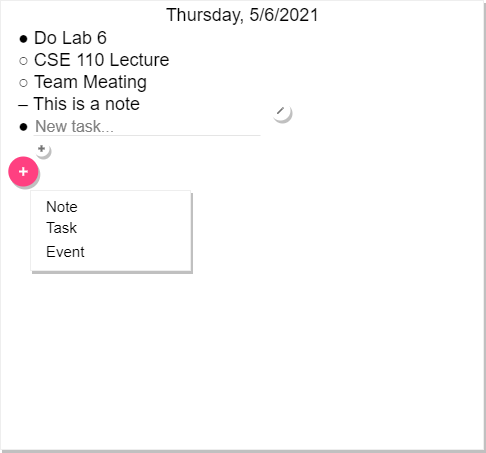

The diagram above was exported from draw.io. Its source (the exported page's mxGraphModel, read from the mxfile embedded in the PNG):
<mxGraphModel dx="754" dy="575" grid="1" gridSize="10" guides="1" tooltips="1" connect="1" arrows="1" fold="1" page="1" pageScale="1" pageWidth="1100" pageHeight="1700" math="0" shadow="0">
  <root>
    <mxCell id="0" />
    <mxCell id="1" parent="0" />
    <mxCell id="3" value="● Do Lab 6&#10;○ CSE 110 Lecture&#10;○ Team Meating&#10;– This is a note&#10;● &#10;" style="shape=rect;fillColor=#ffffff;strokeColor=#eeeeee;shadow=1;fontColor=#000000;fontSize=18;fontStyle=0;verticalAlign=top;spacingBottom=0;spacingLeft=16;spacingTop=20;align=left;fontFamily=Helvetica;" vertex="1" parent="1">
      <mxGeometry width="483" height="449" as="geometry" />
    </mxCell>
    <mxCell id="9" value="New task..." style="text;fontColor=#808080;fontSize=16;verticalAlign=middle;strokeColor=none;fillColor=none;align=left;" vertex="1" parent="1">
      <mxGeometry x="33" y="110" width="227" height="30" as="geometry" />
    </mxCell>
    <mxCell id="10" value="" style="dashed=0;shape=line;strokeWidth=1;noLabel=1;strokeColor=#cccccc;opacity=50;fontFamily=Helvetica;fontSize=18;align=left;" vertex="1" parent="1">
      <mxGeometry x="33" y="130" width="227" height="10" as="geometry" />
    </mxCell>
    <mxCell id="13" value="" style="shape=ellipse;dashed=0;strokeColor=none;shadow=1;fontSize=13;align=center;verticalAlign=top;labelPosition=center;verticalLabelPosition=bottom;html=1;aspect=fixed;" vertex="1" parent="1">
      <mxGeometry x="33" y="140" width="16" height="16" as="geometry" />
    </mxCell>
    <mxCell id="14" value="" style="dashed=0;html=1;shape=mxgraph.gmdl.plus;strokeColor=#737373;strokeWidth=2;shadow=0;" vertex="1" parent="13">
      <mxGeometry x="4.8" y="4.8" width="6.4" height="6.4" as="geometry" />
    </mxCell>
    <mxCell id="15" value="" style="shape=ellipse;fillColor=#FF4081;strokeColor=none;shadow=1;aspect=fixed;fontFamily=Helvetica;fontSize=18;align=left;" vertex="1" parent="1">
      <mxGeometry x="7.8" y="156" width="30" height="30" as="geometry" />
    </mxCell>
    <mxCell id="16" value="" style="dashed=0;html=1;shape=mxgraph.gmdl.plus;strokeColor=#ffffff;strokeWidth=2;shadow=0;" vertex="1" parent="15">
      <mxGeometry x="10.714285714285714" y="10.714285714285714" width="8.57142857142857" height="8.57142857142857" as="geometry" />
    </mxCell>
    <mxCell id="17" value="&lt;span style=&quot;color: rgb(0 , 0 , 0) ; text-align: left&quot;&gt;Thursday, 5/6/2021&lt;/span&gt;" style="text;html=1;align=center;verticalAlign=middle;resizable=0;points=[];autosize=1;fontSize=18;fontFamily=Helvetica;" vertex="1" parent="1">
      <mxGeometry x="156.5" width="170" height="30" as="geometry" />
    </mxCell>
    <mxCell id="18" value="" style="shape=ellipse;dashed=0;strokeColor=none;shadow=1;fontSize=13;align=center;verticalAlign=top;labelPosition=center;verticalLabelPosition=bottom;html=1;aspect=fixed;" vertex="1" parent="1">
      <mxGeometry x="270" y="100" width="20" height="20" as="geometry" />
    </mxCell>
    <mxCell id="19" value="" style="dashed=0;html=1;shape=mxgraph.gmdl.edit;strokeColor=none;fillColor=#737373;shadow=0;" vertex="1" parent="18">
      <mxGeometry x="6.428571428571428" y="6.428571428571428" width="7.142857142857143" height="7.142857142857143" as="geometry" />
    </mxCell>
    <mxCell id="45" value="" style="perimeter=none;dashed=0;shape=rect;fillColor=#ffffff;strokeColor=#eeeeee;shadow=1;fontFamily=Helvetica;fontSize=18;align=left;" vertex="1" parent="1">
      <mxGeometry x="30" y="190" width="160" height="80" as="geometry" />
    </mxCell>
    <mxCell id="46" value="Note" style="text;verticalAlign=middle;fontSize=15;spacing=16;resizeWidth=1;fontColor=#000000;" vertex="1" parent="45">
      <mxGeometry width="160" height="30" relative="1" as="geometry">
        <mxPoint as="offset" />
      </mxGeometry>
    </mxCell>
    <mxCell id="47" value="Task" style="text;verticalAlign=middle;fontSize=15;spacing=16;resizeWidth=1;fontColor=#000000;" vertex="1" parent="45">
      <mxGeometry width="160" height="32" relative="1" as="geometry">
        <mxPoint y="20" as="offset" />
      </mxGeometry>
    </mxCell>
    <mxCell id="48" value="Event" style="text;verticalAlign=middle;fontSize=15;spacing=16;resizeWidth=1;fontColor=#000000;" vertex="1" parent="45">
      <mxGeometry width="160" height="22" relative="1" as="geometry">
        <mxPoint y="49" as="offset" />
      </mxGeometry>
    </mxCell>
  </root>
</mxGraphModel>